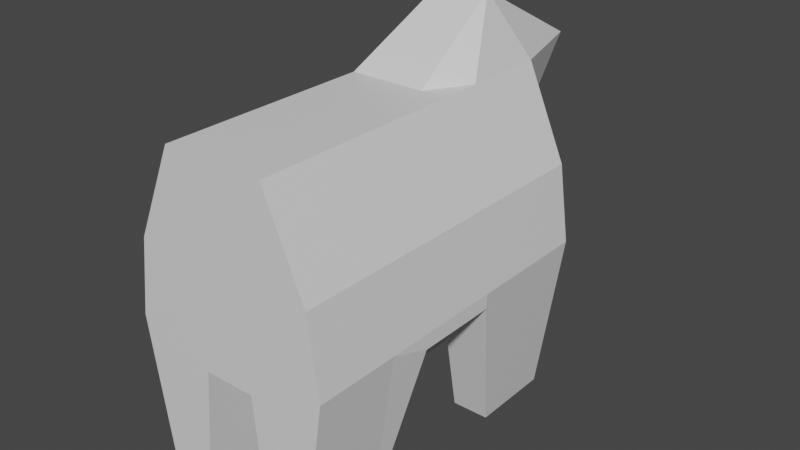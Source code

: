 # Source: Temp_Dog.blend  (saved by Blender 2.82.7; exported with 4.5.12 LTS)
import bpy
from mathutils import Matrix  # noqa: F401  (used for matrix-valued properties, if any)

bpy.ops.wm.read_factory_settings(use_empty=True)
scene = bpy.context.scene
scene.name = 'Scene'

# ---- collections
col_collection = bpy.data.collections.new('Collection'); scene.collection.children.link(col_collection)

# ---- materials (node trees are filled in below, after node groups)
mat_material = bpy.data.materials.new('Material')
mat_material.alpha_threshold = 0.0
mat_material.use_transparent_shadow = False
mat_material.line_color = (0.0, 0.0, 0.0, 1.0)

# ---- material node trees
mat_material.use_nodes = True; mat_material.node_tree.nodes.clear()
_N = mat_material.node_tree.nodes; _L = mat_material.node_tree.links
n0 = _N.new('ShaderNodeOutputMaterial'); n0.name = 'Material Output'; n0.location = (300, 300)
n1 = _N.new('ShaderNodeBsdfPrincipled'); n1.name = 'Principled BSDF'; n1.location = (10, 300)
n1.distribution = 'GGX'
n1.subsurface_method = 'BURLEY'
n1.inputs[2].default_value = 0.4
n1.inputs[3].default_value = 1.45
n1.inputs[27].default_value = (0.0, 0.0, 0.0, 1.0)
n1.inputs[28].default_value = 1.0
_L.new(n1.outputs[0], n0.inputs[0])
n0.is_active_output = True

# ---- world
world_world = bpy.data.worlds.new('World'); scene.world = world_world
world_world.use_nodes = True; world_world.node_tree.nodes.clear()
_N = world_world.node_tree.nodes; _L = world_world.node_tree.links
n0 = _N.new('ShaderNodeOutputWorld'); n0.name = 'World Output'; n0.location = (300, 300)
n1 = _N.new('ShaderNodeBackground'); n1.name = 'Background'; n1.location = (10, 300)
n1.inputs[0].default_value = (0.05088, 0.05088, 0.05088, 1.0)
_L.new(n1.outputs[0], n0.inputs[0])
n0.is_active_output = True
world_world.color = (0.05088, 0.05088, 0.05088)
world_world.use_sun_shadow = False
world_world.sun_shadow_jitter_overblur = 0.0

# ---- meshes
me_cube = bpy.data.meshes.new('Cube')
me_cube.from_pydata([(0.8942, 1.0, 0.4563), (0.75, 1.0, -1.0), (0.8942, -1.0, 0.4563), (0.75, -1.0, -1.0), (-0.8942, 1.0, 0.4563), (-0.75, 1.0, -1.0), (-0.8942, -1.0, 0.4563), (-0.75, -1.0, -1.0), (-1.0, 0.0, -0.08725), (0.8942, 0.0, 0.4563), (-0.8942, 0.0, 0.4563), (1.0, 0.0, -0.08725), (1.0, 1.0, 0.0), (-1.0, -1.0, 0.0), (1.0, -1.0, 0.0), (-1.0, 1.0, 0.0), (1.0, 0.0, 0.0), (-1.0, 0.0, 0.0), (-0.8942, 0.5, 0.4563), (0.75, 0.5, -1.0), (-0.75, 0.5, -1.0), (0.8942, 0.5, 0.4563), (1.0, 0.5, 0.0), (-1.0, 0.5, 0.0), (-0.75, -0.5, -1.0), (0.8942, -0.5, 0.4563), (-0.8942, -0.5, 0.4563), (0.75, -0.5, -1.0), (-1.0, -0.5, 0.0), (1.0, -0.5, 0.0), (0.0, 1.0, -0.151), (0.0, -1.0, 1.0), (0.0, -1.0, -0.151), (0.0, 1.53, 1.0), (0.0, 0.0, -0.08725), (0.0, 0.0, 1.0), (0.0, 1.0, 0.2993), (0.0, -1.0, 0.0), (0.0, 0.7895, 1.394), (0.0, 0.5, -0.151), (0.0, -0.5, -0.151), (0.0, -0.5, 1.0), (0.375, -1.0, -1.0), (0.5, 1.0, 1.0), (0.5, 0.0, 1.0), (0.5, 1.0, 0.0), (0.5, 0.5, 1.0), (0.5, -0.5, 1.0), (0.375, 1.0, -1.0), (0.5, -1.0, 1.0), (0.5, 0.0, -0.08725), (0.5, -1.0, 0.0), (0.375, 0.5, -1.0), (0.375, -0.5, -1.0), (-0.375, 1.0, -1.0), (-0.5, -1.0, 1.0), (-0.5, 0.0, -0.08725), (-0.5, -1.0, 0.0), (-0.375, 0.5, -1.0), (-0.375, -0.5, -1.0), (-0.375, -1.0, -1.0), (-0.5, 1.0, 1.0), (-0.5, 0.0, 1.0), (-0.5, 1.0, 0.0), (-0.5, 0.5, 1.0), (-0.5, -0.5, 1.0), (-0.8942, -0.25, 0.4563), (1.0, -0.25, -0.08725), (-1.0, -0.25, 0.0), (-1.0, -0.25, -0.08725), (0.8942, -0.25, 0.4563), (1.0, -0.25, 0.0), (0.0, -0.25, 1.0), (0.0, -0.25, -0.08725), (0.5, -0.25, 1.0), (0.5, -0.25, -0.08725), (-0.5, -0.25, -0.08725), (-0.5, -0.25, 1.0), (-1.0, 0.25, -0.08725), (0.8942, 0.25, 0.4563), (1.0, 0.25, 0.0), (-0.8942, 0.25, 0.4563), (1.0, 0.25, -0.08725), (-1.0, 0.25, 0.0), (0.0, 0.25, 1.0), (0.0, 0.25, -0.08725), (0.5, 0.25, 1.0), (0.5, 0.25, -0.08725), (-0.5, 0.25, -0.08725), (-0.5, 0.25, 1.0), (-0.25, -1.0, -0.151), (-0.25, 1.53, 1.0), (-0.25, 0.0, 1.0), (-0.25, 1.0, 0.2993), (-0.25, 0.7895, 1.394), (-0.25, -0.5, 1.0), (-0.25, 1.0, -0.151), (-0.25, -1.0, 1.0), (-0.25, 0.0, -0.08725), (-0.25, -1.0, 0.0), (-0.25, 0.5, -0.151), (-0.25, -0.5, -0.151), (-0.25, -0.25, 1.0), (-0.25, -0.25, -0.08725), (-0.25, 0.25, 1.0), (-0.25, 0.25, -0.08725), (0.25, 1.0, -0.151), (0.25, -1.0, 1.0), (0.25, 0.0, -0.08725), (0.25, -1.0, 0.0), (0.25, 0.5, -0.151), (0.25, -0.5, -0.151), (0.25, -1.0, -0.151), (0.25, 1.53, 1.0), (0.25, 0.0, 1.0), (0.25, 1.0, 0.2993), (0.25, 0.7895, 1.394), (0.25, -0.5, 1.0), (0.25, -0.25, -0.08725), (0.25, -0.25, 1.0), (0.25, 0.25, -0.08725), (0.25, 0.25, 1.0)], [], [(65, 26, 6, 55), (57, 55, 6, 13), (23, 18, 4, 15), (53, 27, 3, 42), (29, 25, 2, 14), (45, 43, 0, 12), (80, 79, 9, 16), (87, 82, 11, 50), (68, 66, 10, 17), (89, 81, 10, 62), (69, 68, 17, 8), (82, 80, 16, 11), (48, 45, 12, 1), (27, 29, 14, 3), (20, 23, 15, 5), (60, 57, 13, 7), (78, 83, 23, 20), (1, 12, 22, 19), (61, 4, 18, 64), (48, 1, 19, 52), (12, 0, 21, 22), (83, 81, 18, 23), (67, 71, 29, 27), (7, 13, 28, 24), (13, 6, 26, 28), (71, 70, 25, 29), (75, 67, 27, 53), (77, 66, 26, 65), (119, 72, 41, 117), (103, 73, 40, 101), (96, 30, 39, 100), (113, 33, 38, 116), (112, 109, 37, 32), (96, 93, 36, 30), (121, 84, 35, 114), (105, 85, 34, 98), (93, 91, 33, 36), (101, 40, 32, 90), (109, 107, 31, 37), (117, 41, 31, 107), (25, 47, 49, 2), (14, 2, 49, 51), (79, 86, 44, 9), (3, 14, 51, 42), (0, 43, 46, 21), (70, 74, 47, 25), (118, 75, 53, 111), (106, 48, 52, 110), (106, 115, 45, 48), (120, 87, 50, 108), (115, 113, 43, 45), (111, 53, 42, 112), (24, 59, 60, 7), (15, 4, 61, 63), (78, 88, 56, 8), (5, 15, 63, 54), (5, 54, 58, 20), (69, 76, 59, 24), (102, 77, 65, 95), (91, 61, 64, 94), (90, 99, 57, 60), (104, 89, 62, 92), (99, 97, 55, 57), (95, 65, 55, 97), (92, 62, 77, 102), (8, 56, 76, 69), (108, 50, 75, 118), (9, 44, 74, 70), (98, 34, 73, 103), (114, 35, 72, 119), (62, 10, 66, 77), (50, 11, 67, 75), (16, 9, 70, 71), (11, 16, 71, 67), (24, 28, 68, 69), (28, 26, 66, 68), (94, 64, 89, 104), (20, 58, 88, 78), (110, 52, 87, 120), (21, 46, 86, 79), (100, 39, 85, 105), (116, 38, 84, 121), (17, 10, 81, 83), (8, 17, 83, 78), (19, 22, 80, 82), (64, 18, 81, 89), (52, 19, 82, 87), (22, 21, 79, 80), (58, 100, 105, 88), (38, 94, 104, 84), (56, 98, 103, 76), (35, 92, 102, 72), (41, 95, 97, 31), (37, 31, 97, 99), (84, 104, 92, 35), (32, 37, 99, 90), (33, 91, 94, 38), (72, 102, 95, 41), (59, 101, 90, 60), (63, 61, 91, 93), (88, 105, 98, 56), (54, 63, 93, 96), (54, 96, 100, 58), (76, 103, 101, 59), (46, 116, 121, 86), (39, 110, 120, 85), (44, 114, 119, 74), (34, 108, 118, 73), (40, 111, 112, 32), (36, 33, 113, 115), (85, 120, 108, 34), (30, 36, 115, 106), (30, 106, 110, 39), (73, 118, 111, 40), (47, 117, 107, 49), (51, 49, 107, 109), (86, 121, 114, 44), (42, 51, 109, 112), (43, 113, 116, 46), (74, 119, 117, 47)])
_uv = me_cube.uv_layers.new(name='UVMap')
_uv.uv.foreach_set('vector', [0.8125, 0.6875, 0.875, 0.6875, 0.875, 0.75, 0.8125, 0.75, 0.5, 0.9375, 0.625, 0.9375, 0.625, 1.0, 0.5, 1.0, 0.5, 0.1875, 0.625, 0.1875, 0.625, 0.25, 0.5, 0.25, 0.3125, 0.6875, 0.375, 0.6875, 0.375, 0.75, 0.3125, 0.75, 0.5, 0.6875, 0.625, 0.6875, 0.625, 0.75, 0.5, 0.75, 0.5, 0.4375, 0.625, 0.4375, 0.625, 0.5, 0.5, 0.5, 0.5, 0.5938, 0.625, 0.5938, 0.625, 0.625, 0.5, 0.625, 0.3125, 0.5938, 0.375, 0.5938, 0.375, 0.625, 0.3125, 0.625, 0.5, 0.09375, 0.625, 0.09375, 0.625, 0.125, 0.5, 0.125, 0.8125, 0.5938, 0.875, 0.5938, 0.875, 0.625, 0.8125, 0.625, 0.375, 0.09375, 0.5, 0.09375, 0.5, 0.125, 0.375, 0.125, 0.375, 0.5938, 0.5, 0.5938, 0.5, 0.625, 0.375, 0.625, 0.375, 0.4375, 0.5, 0.4375, 0.5, 0.5, 0.375, 0.5, 0.375, 0.6875, 0.5, 0.6875, 0.5, 0.75, 0.375, 0.75, 0.375, 0.1875, 0.5, 0.1875, 0.5, 0.25, 0.375, 0.25, 0.375, 0.9375, 0.5, 0.9375, 0.5, 1.0, 0.375, 1.0, 0.375, 0.1562, 0.5, 0.1562, 0.5, 0.1875, 0.375, 0.1875, 0.375, 0.5, 0.5, 0.5, 0.5, 0.5625, 0.375, 0.5625, 0.8125, 0.5, 0.875, 0.5, 0.875, 0.5625, 0.8125, 0.5625, 0.3125, 0.5, 0.375, 0.5, 0.375, 0.5625, 0.3125, 0.5625, 0.5, 0.5, 0.625, 0.5, 0.625, 0.5625, 0.5, 0.5625, 0.5, 0.1562, 0.625, 0.1562, 0.625, 0.1875, 0.5, 0.1875, 0.375, 0.6562, 0.5, 0.6562, 0.5, 0.6875, 0.375, 0.6875, 0.375, 0.0, 0.5, 0.0, 0.5, 0.0625, 0.375, 0.0625, 0.5, 0.0, 0.625, 0.0, 0.625, 0.0625, 0.5, 0.0625, 0.5, 0.6562, 0.625, 0.6562, 0.625, 0.6875, 0.5, 0.6875, 0.3125, 0.6562, 0.375, 0.6562, 0.375, 0.6875, 0.3125, 0.6875, 0.8125, 0.6562, 0.875, 0.6562, 0.875, 0.6875, 0.8125, 0.6875, 0.7188, 0.6562, 0.75, 0.6562, 0.75, 0.6875, 0.7188, 0.6875, 0.2188, 0.6562, 0.25, 0.6562, 0.25, 0.6875, 0.2188, 0.6875, 0.2188, 0.5, 0.25, 0.5, 0.25, 0.5625, 0.2188, 0.5625, 0.7188, 0.5, 0.75, 0.5, 0.75, 0.5625, 0.7188, 0.5625, 0.375, 0.8438, 0.5, 0.8438, 0.5, 0.875, 0.375, 0.875, 0.375, 0.3438, 0.5, 0.3438, 0.5, 0.375, 0.375, 0.375, 0.7188, 0.5938, 0.75, 0.5938, 0.75, 0.625, 0.7188, 0.625, 0.2188, 0.5938, 0.25, 0.5938, 0.25, 0.625, 0.2188, 0.625, 0.5, 0.3438, 0.625, 0.3438, 0.625, 0.375, 0.5, 0.375, 0.2188, 0.6875, 0.25, 0.6875, 0.25, 0.75, 0.2188, 0.75, 0.5, 0.8438, 0.625, 0.8438, 0.625, 0.875, 0.5, 0.875, 0.7188, 0.6875, 0.75, 0.6875, 0.75, 0.75, 0.7188, 0.75, 0.625, 0.6875, 0.6875, 0.6875, 0.6875, 0.75, 0.625, 0.75, 0.5, 0.75, 0.625, 0.75, 0.625, 0.8125, 0.5, 0.8125, 0.625, 0.5938, 0.6875, 0.5938, 0.6875, 0.625, 0.625, 0.625, 0.375, 0.75, 0.5, 0.75, 0.5, 0.8125, 0.375, 0.8125, 0.625, 0.5, 0.6875, 0.5, 0.6875, 0.5625, 0.625, 0.5625, 0.625, 0.6562, 0.6875, 0.6562, 0.6875, 0.6875, 0.625, 0.6875, 0.2812, 0.6562, 0.3125, 0.6562, 0.3125, 0.6875, 0.2812, 0.6875, 0.2812, 0.5, 0.3125, 0.5, 0.3125, 0.5625, 0.2812, 0.5625, 0.375, 0.4062, 0.5, 0.4062, 0.5, 0.4375, 0.375, 0.4375, 0.2812, 0.5938, 0.3125, 0.5938, 0.3125, 0.625, 0.2812, 0.625, 0.5, 0.4062, 0.625, 0.4062, 0.625, 0.4375, 0.5, 0.4375, 0.2812, 0.6875, 0.3125, 0.6875, 0.3125, 0.75, 0.2812, 0.75, 0.125, 0.6875, 0.1875, 0.6875, 0.1875, 0.75, 0.125, 0.75, 0.5, 0.25, 0.625, 0.25, 0.625, 0.3125, 0.5, 0.3125, 0.125, 0.5938, 0.1875, 0.5938, 0.1875, 0.625, 0.125, 0.625, 0.375, 0.25, 0.5, 0.25, 0.5, 0.3125, 0.375, 0.3125, 0.125, 0.5, 0.1875, 0.5, 0.1875, 0.5625, 0.125, 0.5625, 0.125, 0.6562, 0.1875, 0.6562, 0.1875, 0.6875, 0.125, 0.6875, 0.7812, 0.6562, 0.8125, 0.6562, 0.8125, 0.6875, 0.7812, 0.6875, 0.7812, 0.5, 0.8125, 0.5, 0.8125, 0.5625, 0.7812, 0.5625, 0.375, 0.9062, 0.5, 0.9062, 0.5, 0.9375, 0.375, 0.9375, 0.7812, 0.5938, 0.8125, 0.5938, 0.8125, 0.625, 0.7812, 0.625, 0.5, 0.9062, 0.625, 0.9062, 0.625, 0.9375, 0.5, 0.9375, 0.7812, 0.6875, 0.8125, 0.6875, 0.8125, 0.75, 0.7812, 0.75, 0.7812, 0.625, 0.8125, 0.625, 0.8125, 0.6562, 0.7812, 0.6562, 0.125, 0.625, 0.1875, 0.625, 0.1875, 0.6562, 0.125, 0.6562, 0.2812, 0.625, 0.3125, 0.625, 0.3125, 0.6562, 0.2812, 0.6562, 0.625, 0.625, 0.6875, 0.625, 0.6875, 0.6562, 0.625, 0.6562, 0.2188, 0.625, 0.25, 0.625, 0.25, 0.6562, 0.2188, 0.6562, 0.7188, 0.625, 0.75, 0.625, 0.75, 0.6562, 0.7188, 0.6562, 0.8125, 0.625, 0.875, 0.625, 0.875, 0.6562, 0.8125, 0.6562, 0.3125, 0.625, 0.375, 0.625, 0.375, 0.6562, 0.3125, 0.6562, 0.5, 0.625, 0.625, 0.625, 0.625, 0.6562, 0.5, 0.6562, 0.375, 0.625, 0.5, 0.625, 0.5, 0.6562, 0.375, 0.6562, 0.375, 0.0625, 0.5, 0.0625, 0.5, 0.09375, 0.375, 0.09375, 0.5, 0.0625, 0.625, 0.0625, 0.625, 0.09375, 0.5, 0.09375, 0.7812, 0.5625, 0.8125, 0.5625, 0.8125, 0.5938, 0.7812, 0.5938, 0.125, 0.5625, 0.1875, 0.5625, 0.1875, 0.5938, 0.125, 0.5938, 0.2812, 0.5625, 0.3125, 0.5625, 0.3125, 0.5938, 0.2812, 0.5938, 0.625, 0.5625, 0.6875, 0.5625, 0.6875, 0.5938, 0.625, 0.5938, 0.2188, 0.5625, 0.25, 0.5625, 0.25, 0.5938, 0.2188, 0.5938, 0.7188, 0.5625, 0.75, 0.5625, 0.75, 0.5938, 0.7188, 0.5938, 0.5, 0.125, 0.625, 0.125, 0.625, 0.1562, 0.5, 0.1562, 0.375, 0.125, 0.5, 0.125, 0.5, 0.1562, 0.375, 0.1562, 0.375, 0.5625, 0.5, 0.5625, 0.5, 0.5938, 0.375, 0.5938, 0.8125, 0.5625, 0.875, 0.5625, 0.875, 0.5938, 0.8125, 0.5938, 0.3125, 0.5625, 0.375, 0.5625, 0.375, 0.5938, 0.3125, 0.5938, 0.5, 0.5625, 0.625, 0.5625, 0.625, 0.5938, 0.5, 0.5938, 0.1875, 0.5625, 0.2188, 0.5625, 0.2188, 0.5938, 0.1875, 0.5938, 0.75, 0.5625, 0.7812, 0.5625, 0.7812, 0.5938, 0.75, 0.5938, 0.1875, 0.625, 0.2188, 0.625, 0.2188, 0.6562, 0.1875, 0.6562, 0.75, 0.625, 0.7812, 0.625, 0.7812, 0.6562, 0.75, 0.6562, 0.75, 0.6875, 0.7812, 0.6875, 0.7812, 0.75, 0.75, 0.75, 0.5, 0.875, 0.625, 0.875, 0.625, 0.9062, 0.5, 0.9062, 0.75, 0.5938, 0.7812, 0.5938, 0.7812, 0.625, 0.75, 0.625, 0.375, 0.875, 0.5, 0.875, 0.5, 0.9062, 0.375, 0.9062, 0.75, 0.5, 0.7812, 0.5, 0.7812, 0.5625, 0.75, 0.5625, 0.75, 0.6562, 0.7812, 0.6562, 0.7812, 0.6875, 0.75, 0.6875, 0.1875, 0.6875, 0.2188, 0.6875, 0.2188, 0.75, 0.1875, 0.75, 0.5, 0.3125, 0.625, 0.3125, 0.625, 0.3438, 0.5, 0.3438, 0.1875, 0.5938, 0.2188, 0.5938, 0.2188, 0.625, 0.1875, 0.625, 0.375, 0.3125, 0.5, 0.3125, 0.5, 0.3438, 0.375, 0.3438, 0.1875, 0.5, 0.2188, 0.5, 0.2188, 0.5625, 0.1875, 0.5625, 0.1875, 0.6562, 0.2188, 0.6562, 0.2188, 0.6875, 0.1875, 0.6875, 0.6875, 0.5625, 0.7188, 0.5625, 0.7188, 0.5938, 0.6875, 0.5938, 0.25, 0.5625, 0.2812, 0.5625, 0.2812, 0.5938, 0.25, 0.5938, 0.6875, 0.625, 0.7188, 0.625, 0.7188, 0.6562, 0.6875, 0.6562, 0.25, 0.625, 0.2812, 0.625, 0.2812, 0.6562, 0.25, 0.6562, 0.25, 0.6875, 0.2812, 0.6875, 0.2812, 0.75, 0.25, 0.75, 0.5, 0.375, 0.625, 0.375, 0.625, 0.4062, 0.5, 0.4062, 0.25, 0.5938, 0.2812, 0.5938, 0.2812, 0.625, 0.25, 0.625, 0.375, 0.375, 0.5, 0.375, 0.5, 0.4062, 0.375, 0.4062, 0.25, 0.5, 0.2812, 0.5, 0.2812, 0.5625, 0.25, 0.5625, 0.25, 0.6562, 0.2812, 0.6562, 0.2812, 0.6875, 0.25, 0.6875, 0.6875, 0.6875, 0.7188, 0.6875, 0.7188, 0.75, 0.6875, 0.75, 0.5, 0.8125, 0.625, 0.8125, 0.625, 0.8438, 0.5, 0.8438, 0.6875, 0.5938, 0.7188, 0.5938, 0.7188, 0.625, 0.6875, 0.625, 0.375, 0.8125, 0.5, 0.8125, 0.5, 0.8438, 0.375, 0.8438, 0.6875, 0.5, 0.7188, 0.5, 0.7188, 0.5625, 0.6875, 0.5625, 0.6875, 0.6562, 0.7188, 0.6562, 0.7188, 0.6875, 0.6875, 0.6875])
me_cube.materials.append(mat_material)
me_cube.use_remesh_preserve_volume = False
me_cube.use_remesh_preserve_attributes = False
me_cube.use_mirror_vertex_groups = False
me_cube.update()

# ---- objects
ob_cube = bpy.data.objects.new('Cube', me_cube)

# ---- transforms, parenting, visibility, modifiers, constraints
ob_cube.location = (0.0, 0.0, 1.0)
ob_cube.scale = (0.5988, 1.0, 1.0)
ob_cube.lock_rotations_4d = False
ob_cube.empty_display_type = 'ARROWS'
ob_cube.lineart.crease_threshold = 0.0

# ---- collection membership
col_collection.objects.link(ob_cube)

# ---- scene / render settings (as saved in the file)
scene.frame_start = 1; scene.frame_end = 250; scene.frame_set(1)
scene.render.engine = 'BLENDER_EEVEE_NEXT'
scene.cycles.use_denoising = False
scene.cycles.samples = 128
scene.cycles.sampling_pattern = 'TABULATED_SOBOL'
scene.cycles.use_adaptive_sampling = False
scene.cycles.use_light_tree = False
scene.view_settings.view_transform = 'Filmic'
bpy.context.view_layer.update()

# ---- added for rendering (the .blend has no active camera and no usable light): camera, sun
cam_auto = bpy.data.cameras.new('AutoCamera')
cam_auto.lens = 50.0
cam_auto.sensor_width = 36.0
cam_auto.clip_end = 1000.0
ob_auto_camera = bpy.data.objects.new('AutoCamera', cam_auto)
scene.collection.objects.link(ob_auto_camera)
ob_auto_camera.location = (3.40772, -3.8243, 3.92312)
ob_auto_camera.rotation_euler = (1.09748, -7.21219e-08, 0.694738)
scene.camera = ob_auto_camera
light_auto_sun = bpy.data.lights.new('AutoSun', 'SUN')
light_auto_sun.energy = 3.0
light_auto_sun.angle = 0.0523599
ob_auto_sun = bpy.data.objects.new('AutoSun', light_auto_sun)
scene.collection.objects.link(ob_auto_sun)
ob_auto_sun.rotation_euler = (0.872665, 0.174533, 0.523599)
bpy.context.view_layer.update()
